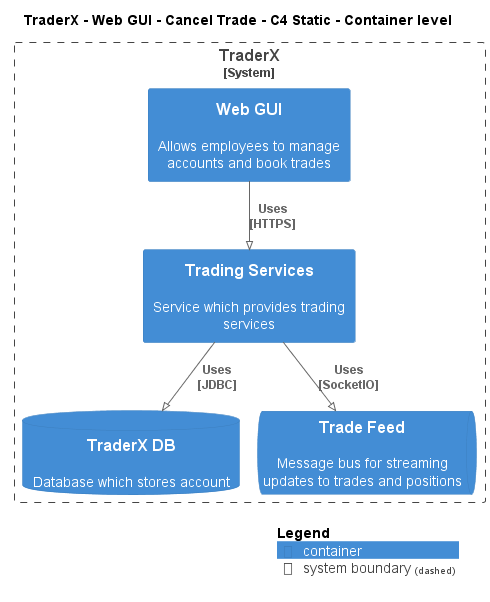

The diagram above was rendered by PlantUML. Its source (embedded in the PNG):
@startuml
!pragma layout smetana
!include ..\..\..\..\..\..\..\.c4s\C4_Container.puml

AddElementTag("c4interflow:lifecycle:new", $bgColor=green, $fontColor=#ffffff, $borderColor=green, $shadowing="False")
AddElementTag("c4interflow:lifecycle:changed", $bgColor=orange, $fontColor=#ffffff, $borderColor=orange, $shadowing="False")
AddElementTag("c4interflow:lifecycle:removed", $bgColor=red, $fontColor=#ffffff, $borderColor=red, $shadowing="False")

AddRelTag("c4interflow:lifecycle:new", $textColor=green, $lineColor=green)
AddRelTag("c4interflow:lifecycle:changed", $textColor=orange, $lineColor=orange)
AddRelTag("c4interflow:lifecycle:removed", $textColor=red, $lineColor=red)

SHOW_PERSON_PORTRAIT()
LAYOUT_TOP_DOWN()

skinparam linetype polyline

title TraderX - Web GUI - Cancel Trade - C4 Static - Container level


System_Boundary(TraderX.SoftwareSystems.TraderX, "TraderX") {
    Container(TraderX.SoftwareSystems.TraderX.Containers.WebGUI, "Web GUI", "", "Allows employees to manage accounts and book trades")
    Container(TraderX.SoftwareSystems.TraderX.Containers.TradingServices, "Trading Services", "", "Service which provides trading services")
    ContainerDb(TraderX.SoftwareSystems.TraderX.Containers.TraderXDB, "TraderX DB", "", "Database which stores account")
    ContainerQueue(TraderX.SoftwareSystems.TraderX.Containers.TradeFeed, "Trade Feed", "", "Message bus for streaming updates to trades and positions")
}

Rel(TraderX.SoftwareSystems.TraderX.Containers.WebGUI, TraderX.SoftwareSystems.TraderX.Containers.TradingServices, "Uses\n[HTTPS]", $tags='protocol:https')
Rel(TraderX.SoftwareSystems.TraderX.Containers.TradingServices, TraderX.SoftwareSystems.TraderX.Containers.TraderXDB, "Uses\n[JDBC]", $tags='protocol:jdbc')
Rel(TraderX.SoftwareSystems.TraderX.Containers.TradingServices, TraderX.SoftwareSystems.TraderX.Containers.TradeFeed, "Uses\n[SocketIO]", $tags='protocol:socketio')


SHOW_LEGEND()
@enduml